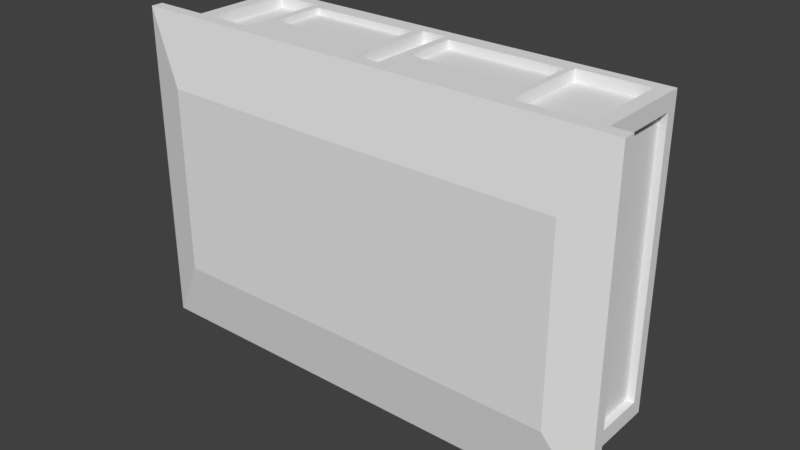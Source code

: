# Source: merceneary_camp.blend  (saved by Blender 2.79.0; exported with 4.5.12 LTS)
import bpy
from mathutils import Matrix  # noqa: F401  (used for matrix-valued properties, if any)

bpy.ops.wm.read_factory_settings(use_empty=True)
scene = bpy.context.scene
scene.name = 'Scene'

# ---- collections
col_collection_1 = bpy.data.collections.new('Collection 1'); scene.collection.children.link(col_collection_1)

# ---- materials (node trees are filled in below, after node groups)
mat_material_001 = bpy.data.materials.new('Material.001')
mat_material_001.alpha_threshold = 0.0
mat_material_001.use_transparent_shadow = False
mat_material_001.roughness = 0.5
mat_material_001.line_color = (0.0, 0.0, 0.0, 1.0)
mat_material = bpy.data.materials.new('Material')
mat_material.alpha_threshold = 0.0
mat_material.use_transparent_shadow = False
mat_material.roughness = 0.5
mat_material.line_color = (0.0, 0.0, 0.0, 1.0)

# ---- material node trees

# ---- world
world_world = bpy.data.worlds.new('World'); scene.world = world_world
world_world.color = (0.05088, 0.05088, 0.05088)
world_world.use_sun_shadow = False
world_world.sun_shadow_jitter_overblur = 0.0
world_world.cycles.sampling_method = 'MANUAL'

# ---- meshes
me_cube_002 = bpy.data.meshes.new('Cube.002')
me_cube_002.from_pydata([(-0.7369, -0.8018, 0.6732), (-0.571, -0.8018, 0.6732), (-0.571, -0.8018, 0.7377), (-0.7369, -0.8018, 0.7377), (-0.7369, -0.8705, 0.6732), (-0.571, -0.8705, 0.6732), (-0.571, -0.8705, 0.7377), (-0.7369, -0.8705, 0.7377), (-0.571, -0.8018, 0.8229), (-0.7369, -0.8018, 0.8229), (-0.571, -0.8705, 0.8229), (-0.7369, -0.8705, 0.8229), (-0.7369, -0.8018, 0.5877), (-0.571, -0.8018, 0.5877), (-0.7369, -0.8705, 0.5877), (-0.571, -0.8705, 0.5877), (-0.5345, -0.8018, 0.7377), (-0.5345, -0.8705, 0.6732), (-0.5345, -0.8705, 0.7377), (-0.4654, -0.8018, 0.6732), (-0.4654, -0.8018, 0.7377), (-0.4654, -0.8705, 0.6732), (-0.4654, -0.8705, 0.7377), (-0.7858, -0.8018, 0.6732), (-0.7858, -0.8018, 0.7377), (-0.7858, -0.8705, 0.6732), (-0.7858, -0.8705, 0.7377), (-0.8563, -0.8018, 0.6732), (-0.8563, -0.8018, 0.7377), (-0.8563, -0.8705, 0.6732), (-0.8563, -0.8705, 0.7377), (-0.5345, -0.8705, 0.8115), (-0.5345, -0.8018, 0.8115), (-0.4654, -0.8705, 0.7728), (-0.4654, -0.8018, 0.7728), (-0.7858, -0.8705, 0.8115), (-0.7858, -0.8018, 0.8115), (-0.8563, -0.8705, 0.7728), (-0.8563, -0.8018, 0.7728), (-0.5345, -0.8018, 0.5812), (-0.5345, -0.8705, 0.5812), (-0.4654, -0.8018, 0.5812), (-0.4654, -0.8705, 0.5812), (-0.7858, -0.8018, 0.5812), (-0.7858, -0.8705, 0.5812), (-0.8563, -0.8018, 0.5812), (-0.8563, -0.8705, 0.5812), (0.2692, -0.8018, 0.6732), (0.4351, -0.8018, 0.6732), (0.4351, -0.8018, 0.7377), (0.2692, -0.8018, 0.7377), (0.2692, -0.8705, 0.6732), (0.4351, -0.8705, 0.6732), (0.4351, -0.8705, 0.7377), (0.2692, -0.8705, 0.7377), (0.4351, -0.8018, 0.8229), (0.2692, -0.8018, 0.8229), (0.4351, -0.8705, 0.8229), (0.2692, -0.8705, 0.8229), (0.2692, -0.8018, 0.5877), (0.4351, -0.8018, 0.5877), (0.2692, -0.8705, 0.5877), (0.4351, -0.8705, 0.5877), (0.4715, -0.8018, 0.7377), (0.4715, -0.8705, 0.6732), (0.4715, -0.8705, 0.7377), (0.5406, -0.8018, 0.6732), (0.5406, -0.8018, 0.7377), (0.5406, -0.8705, 0.6732), (0.5406, -0.8705, 0.7377), (0.2202, -0.8018, 0.6732), (0.2202, -0.8018, 0.7377), (0.2202, -0.8705, 0.6732), (0.2202, -0.8705, 0.7377), (0.1498, -0.8018, 0.6732), (0.1498, -0.8018, 0.7377), (0.1498, -0.8705, 0.6732), (0.1498, -0.8705, 0.7377), (0.4715, -0.8705, 0.8115), (0.4715, -0.8018, 0.8115), (0.5406, -0.8705, 0.7728), (0.5406, -0.8018, 0.7728), (0.2202, -0.8705, 0.8115), (0.2202, -0.8018, 0.8115), (0.1498, -0.8705, 0.7728), (0.1498, -0.8018, 0.7728), (0.4715, -0.8018, 0.5812), (0.4715, -0.8705, 0.5812), (0.5406, -0.8018, 0.5812), (0.5406, -0.8705, 0.5812), (0.2202, -0.8018, 0.5812), (0.2202, -0.8705, 0.5812), (0.1498, -0.8018, 0.5812), (0.1498, -0.8705, 0.5812), (1.598, 1.568, 0.02782), (1.598, -0.6912, 0.02782), (1.598, 1.568, 0.9254), (1.598, -0.6912, 0.9254), (1.512, 1.135, 1.107), (1.512, -0.258, 1.107), (1.818, 1.635, 0.9254), (1.818, -0.758, 0.9254), (1.818, 1.635, 1.015), (1.818, -0.758, 1.015), (1.499, -0.6912, 0.111), (1.499, -0.6912, 0.8422), (1.598, 1.445, 0.1078), (1.598, -0.568, 0.1078), (1.598, 1.445, 0.8454), (1.598, -0.568, 0.8454), (1.496, 1.568, 0.1132), (1.496, 1.568, 0.84), (1.499, -0.6495, 0.111), (1.499, -0.6495, 0.8422), (1.542, 1.445, 0.1078), (1.542, -0.568, 0.1078), (1.542, 1.445, 0.8454), (1.542, -0.568, 0.8454), (1.496, 1.485, 0.1132), (1.496, 1.485, 0.84), (-1.598, 1.568, 0.02782), (-1.598, -0.6912, 0.02782), (-1.598, 1.568, 0.9254), (-1.598, -0.6912, 0.9254), (0.0, 1.568, 0.02782), (0.0, -0.6912, 0.02782), (0.0, 1.568, 0.9254), (0.0, -0.6912, 0.9254), (-1.512, 1.135, 1.107), (-1.512, -0.258, 1.107), (0.0, 1.127, 1.107), (0.0, -0.2501, 1.107), (-1.818, 1.635, 0.9254), (-1.818, -0.758, 0.9254), (0.0, 1.635, 0.9254), (0.0, -0.758, 0.9254), (0.0, 1.635, 1.015), (-1.818, 1.635, 1.015), (-1.818, -0.758, 1.015), (0.0, -0.758, 1.015), (-1.499, -0.6912, 0.111), (-1.499, -0.6912, 0.8422), (0.0, -0.6912, 0.111), (0.0, -0.6912, 0.8422), (-1.598, 1.445, 0.1078), (-1.598, -0.568, 0.1078), (-1.598, 1.445, 0.8454), (-1.598, -0.568, 0.8454), (-1.496, 1.568, 0.1132), (-1.496, 1.568, 0.84), (0.0, 1.568, 0.1132), (0.0, 1.568, 0.84), (-1.499, -0.6495, 0.111), (-1.499, -0.6495, 0.8422), (0.0, -0.6495, 0.111), (0.0, -0.6495, 0.8422), (-1.542, 1.445, 0.1078), (-1.542, -0.568, 0.1078), (-1.542, 1.445, 0.8454), (-1.542, -0.568, 0.8454), (-1.496, 1.485, 0.1132), (-1.496, 1.485, 0.84), (0.0, 1.485, 0.1132), (0.0, 1.485, 0.84), (0.9733, 1.485, 0.84), (0.9733, 1.485, 0.1132), (0.975, -0.6495, 0.8422), (0.975, -0.6495, 0.111), (0.9733, 1.568, 0.84), (0.9733, 1.568, 0.1132), (0.975, -0.6912, 0.8422), (0.975, -0.6912, 0.111), (1.182, -0.758, 1.015), (1.182, 1.635, 1.015), (1.182, -0.758, 0.9254), (1.182, 1.635, 0.9254), (0.9832, -0.2552, 1.107), (0.9832, 1.132, 1.107), (1.039, -0.6912, 0.9254), (1.039, 1.568, 0.9254), (0.9737, -0.6912, 0.02782), (1.039, 1.568, 0.02782), (1.207, 1.485, 0.84), (1.207, 1.485, 0.1132), (1.209, -0.6495, 0.8422), (1.209, -0.6495, 0.111), (1.207, 1.568, 0.84), (1.207, 1.568, 0.1132), (1.209, -0.6912, 0.8422), (1.209, -0.6912, 0.111), (1.466, -0.758, 1.015), (1.466, 1.635, 1.015), (1.466, -0.758, 0.9254), (1.466, 1.635, 0.9254), (1.219, -0.2565, 1.107), (1.219, 1.133, 1.107), (1.289, -0.6912, 0.9254), (1.289, 1.568, 0.9254), (1.21, -0.6912, 0.02782), (1.289, 1.568, 0.02782), (1.598, 1.568, 0.5812), (1.598, -0.6912, 0.5812), (1.499, -0.6912, 0.5618), (1.598, 1.445, 0.5625), (1.598, -0.568, 0.5625), (1.496, 1.568, 0.5613), (1.499, -0.6495, 0.5618), (0.0, -0.6495, 0.5618), (1.542, 1.445, 0.5625), (1.542, -0.568, 0.5625), (1.496, 1.485, 0.5613), (0.0, 1.485, 0.5613), (-1.598, 1.568, 0.5812), (-1.598, -0.6912, 0.5812), (-1.499, -0.6912, 0.5618), (-1.598, 1.445, 0.5625), (-1.598, -0.568, 0.5625), (-1.496, 1.568, 0.5613), (-1.499, -0.6495, 0.5618), (-1.542, 1.445, 0.5625), (-1.542, -0.568, 0.5625), (-1.496, 1.485, 0.5613), (0.975, -0.6912, 0.5573), (1.209, -0.6912, 0.5573), (0.975, -0.6495, 0.5618), (0.9733, 1.485, 0.5613), (1.209, -0.6495, 0.5618), (1.207, 1.485, 0.5613), (0.7506, 1.568, 0.02782), (0.7033, -0.6912, 0.02782), (0.7506, 1.568, 0.9254), (0.7506, -0.6912, 0.9254), (0.7101, 1.131, 1.107), (0.7101, -0.2538, 1.107), (0.8539, 1.635, 0.9254), (0.8539, -0.758, 0.9254), (0.8539, 1.635, 1.015), (0.8539, -0.758, 1.015), (0.7042, -0.6912, 0.111), (0.7042, -0.6912, 0.8422), (0.703, 1.568, 0.1132), (0.703, 1.568, 0.84), (0.7042, -0.6495, 0.111), (0.7042, -0.6495, 0.8422), (0.703, 1.485, 0.1132), (0.703, 1.485, 0.84), (0.7042, -0.6495, 0.5618), (-0.1899, 1.568, 0.02782), (-0.1899, -0.6912, 0.02782), (-0.1899, 1.568, 0.9254), (-0.1899, -0.6912, 0.9254), (-0.1796, 1.128, 1.107), (-0.1796, -0.2511, 1.107), (-0.216, 1.635, 0.9254), (-0.216, -0.758, 0.9254), (-0.216, 1.635, 1.015), (-0.216, -0.758, 1.015), (-0.1781, -0.6912, 0.111), (-0.1781, -0.6912, 0.8422), (-0.1778, 1.568, 0.1132), (-0.1778, 1.568, 0.84), (-0.1781, -0.6495, 0.111), (-0.1781, -0.6495, 0.8422), (-0.1778, 1.485, 0.1132), (-0.1778, 1.485, 0.84), (-0.1778, 1.485, 0.5613), (-0.1781, -0.6495, 0.5618), (-1.143, 1.485, 0.5613), (-1.145, -0.6495, 0.5618), (-1.22, 1.568, 0.02782), (-1.22, -0.6912, 0.02782), (-1.22, 1.568, 0.9254), (-1.22, -0.6912, 0.9254), (-1.154, 1.133, 1.107), (-1.154, -0.2561, 1.107), (-1.388, 1.635, 0.9254), (-1.388, -0.758, 0.9254), (-1.388, 1.635, 1.015), (-1.388, -0.758, 1.015), (-1.145, -0.6912, 0.111), (-1.145, -0.6912, 0.8422), (-1.143, 1.568, 0.1132), (-1.143, 1.568, 0.84), (-1.145, -0.6495, 0.111), (-1.145, -0.6495, 0.8422), (-1.143, 1.485, 0.1132), (-1.143, 1.485, 0.84), (0.7042, -0.6912, 0.5686), (0.0, -0.6912, 0.5686), (-0.1781, -0.6912, 0.5672), (-1.145, -0.6912, 0.5672), (-0.2322, -0.6912, 0.1365), (-1.09, -0.6912, 0.1365), (-0.2322, -0.6912, 0.5417), (-1.09, -0.6912, 0.5417), (-0.2322, -0.6647, 0.1365), (-1.09, -0.6647, 0.1365), (-0.2322, -0.6647, 0.5417), (-1.09, -0.6647, 0.5417), (0.04691, -0.6912, 0.1414), (0.6573, -0.6912, 0.1414), (0.6573, -0.6912, 0.5382), (0.04691, -0.6912, 0.5382), (0.04691, -0.66, 0.1414), (0.6573, -0.66, 0.1414), (0.6573, -0.66, 0.5382), (0.04691, -0.66, 0.5382), (0.9928, -0.6991, 0.116), (0.9917, -0.6991, 0.04548), (1.191, -0.6991, 0.116), (1.192, -0.6991, 0.04548), (0.9928, -0.6991, 0.4943), (1.191, -0.6991, 0.4943), (0.9928, -0.6789, 0.116), (0.9917, -0.6789, 0.04548), (1.191, -0.6789, 0.116), (1.192, -0.6789, 0.04548), (0.9928, -0.6789, 0.4943), (1.191, -0.6789, 0.4943), (0.9733, 1.568, 0.5651), (0.0, 1.568, 0.5651), (0.05962, 1.508, 0.1551), (-0.1778, 1.568, 0.5643), (-1.143, 1.568, 0.5643), (-0.2368, 1.568, 0.1612), (-0.2368, 1.568, 0.7992), (-1.084, 1.568, 0.1612), (-1.084, 1.568, 0.7992), (-0.2368, 1.568, 0.5572), (-1.084, 1.568, 0.5572), (-0.2368, 1.521, 0.1612), (-1.084, 1.521, 0.1612), (0.2692, -0.6912, 0.6732), (-0.2368, 1.521, 0.5572), (-1.084, 1.521, 0.5572), (0.05962, 1.568, 0.1551), (0.05962, 1.568, 0.8044), (0.929, 1.568, 0.8044), (0.929, 1.568, 0.1551), (0.6876, 1.568, 0.1551), (0.6876, 1.568, 0.8044), (0.929, 1.568, 0.5588), (0.05962, 1.568, 0.5588), (0.4351, -0.6912, 0.6732), (0.4351, -0.6912, 0.7377), (0.929, 1.508, 0.1551), (0.6876, 1.508, 0.1551), (0.2692, -0.6912, 0.7377), (0.929, 1.508, 0.5588), (0.05962, 1.508, 0.5588), (0.6876, 1.508, 0.5588), (0.4715, -0.8018, 0.6732), (0.4715, -0.8018, 0.7377), (0.4715, -0.8705, 0.6732), (0.4715, -0.8705, 0.7377), (0.5406, -0.8018, 0.6732), (0.5406, -0.8018, 0.7377), (0.4715, -0.8018, 0.5812), (0.4715, -0.8705, 0.5812), (0.5406, -0.8018, 0.5812), (-0.5791, -0.6912, 0.7281), (-0.7436, -0.6912, 0.7281), (-0.5791, -0.6912, 0.6813), (-0.7436, -0.6912, 0.6813), (-0.5345, -0.8018, 0.6595)], [], [(2, 6, 5, 1), (5, 6, 7, 4), (2, 3, 9, 8), (4, 0, 12, 14), (8, 9, 11, 10), (2, 8, 32, 16), (6, 2, 16, 18), (7, 6, 10, 11), (12, 13, 15, 14), (0, 1, 13, 12), (1, 5, 15, 13), (5, 4, 14, 15), (20, 16, 32, 34), (3, 0, 4, 7), (19, 20, 22, 21), (21, 17, 40, 42), (18, 17, 21, 22), (29, 27, 45, 46), (9, 36, 35, 11), (3, 24, 36, 9), (7, 26, 24, 3), (28, 27, 29, 30), (24, 23, 27, 28), (25, 26, 30, 29), (32, 31, 33, 34), (35, 36, 38, 37), (30, 26, 35, 37), (28, 30, 37, 38), (18, 22, 33, 31), (22, 20, 34, 33), (24, 28, 38, 36), (24, 26, 25, 23), (40, 39, 41, 42), (43, 44, 46, 45), (19, 21, 42, 41), (27, 23, 43, 45), (23, 25, 44, 43), (25, 29, 46, 44), (8, 10, 31, 32), (10, 6, 18, 31), (11, 35, 26, 7), (49, 53, 52, 48), (52, 53, 54, 51), (49, 50, 56, 55), (51, 47, 59, 61), (55, 56, 58, 57), (49, 55, 79, 63), (53, 49, 63, 65), (54, 53, 57, 58), (59, 60, 62, 61), (47, 48, 60, 59), (48, 52, 62, 60), (52, 51, 61, 62), (67, 63, 79, 81), (50, 47, 51, 54), (66, 67, 69, 68), (68, 64, 87, 89), (65, 64, 68, 69), (76, 74, 92, 93), (56, 83, 82, 58), (50, 71, 83, 56), (54, 73, 71, 50), (75, 74, 76, 77), (71, 70, 74, 75), (72, 73, 77, 76), (79, 78, 80, 81), (82, 83, 85, 84), (77, 73, 82, 84), (75, 77, 84, 85), (65, 69, 80, 78), (69, 67, 81, 80), (71, 75, 85, 83), (71, 73, 72, 70), (87, 86, 88, 89), (90, 91, 93, 92), (66, 68, 89, 88), (74, 70, 90, 92), (70, 72, 91, 90), (72, 76, 93, 91), (55, 57, 78, 79), (57, 53, 65, 78), (58, 82, 73, 54), (201, 95, 107, 204), (228, 124, 150, 240), (201, 97, 105, 202), (196, 97, 101, 192), (228, 229, 125, 124), (232, 130, 131, 233), (195, 98, 102, 191), (230, 126, 134, 234), (234, 134, 136, 236), (192, 101, 103, 190), (101, 100, 102, 103), (233, 131, 139, 237), (97, 96, 100, 101), (98, 99, 103, 102), (239, 143, 155, 243), (231, 127, 143, 239), (198, 95, 104, 189), (204, 107, 115, 209), (95, 94, 106, 107), (96, 97, 109, 108), (200, 96, 108, 203), (205, 110, 118, 210), (200, 94, 110, 205), (197, 96, 111, 186), (288, 143, 155, 207), (202, 105, 113, 206), (189, 104, 112, 185), (208, 116, 117, 209), (107, 106, 114, 115), (108, 109, 117, 116), (203, 108, 116, 208), (267, 323, 281, 285), (240, 150, 162, 244), (186, 111, 119, 182), (213, 216, 145, 121), (247, 259, 150, 124), (213, 214, 141, 123), (272, 276, 133, 123), (247, 124, 125, 248), (251, 252, 131, 130), (273, 277, 137, 128), (249, 253, 134, 126), (253, 255, 136, 134), (276, 278, 138, 133), (133, 138, 137, 132), (252, 256, 139, 131), (123, 133, 132, 122), (128, 137, 138, 129), (258, 262, 155, 143), (250, 258, 143, 127), (270, 279, 140, 121), (216, 220, 157, 145), (121, 145, 144, 120), (122, 146, 147, 123), (212, 215, 146, 122), (217, 221, 160, 148), (212, 217, 148, 120), (271, 282, 149, 122), (266, 207, 155, 262), (214, 218, 153, 141), (279, 283, 152, 140), (219, 220, 159, 158), (145, 157, 156, 144), (146, 158, 159, 147), (215, 219, 158, 146), (265, 211, 162, 263), (259, 263, 162, 150), (282, 286, 161, 149), (199, 181, 169, 187), (199, 198, 180, 181), (195, 177, 176, 194), (197, 179, 175, 193), (193, 175, 173, 191), (194, 176, 172, 190), (196, 178, 170, 188), (222, 311, 312, 223), (227, 183, 165, 225), (187, 169, 165, 183), (231, 178, 174, 235), (232, 177, 173, 236), (235, 174, 172, 237), (229, 180, 171, 238), (230, 179, 168, 241), (238, 171, 167, 242), (241, 168, 164, 245), (94, 199, 187, 110), (178, 196, 192, 174), (94, 95, 198, 199), (98, 195, 194, 99), (177, 195, 191, 173), (96, 197, 193, 100), (100, 193, 191, 102), (174, 192, 190, 172), (99, 194, 190, 103), (105, 188, 184, 113), (97, 196, 188, 105), (171, 307, 311, 222), (179, 197, 186, 168), (206, 113, 184, 226), (312, 318, 315, 309), (210, 118, 183, 227), (110, 187, 183, 118), (168, 186, 182, 164), (226, 223, 189, 185), (224, 222, 171, 167), (166, 184, 188, 170), (226, 224, 222, 223), (119, 210, 227, 182), (112, 206, 226, 185), (182, 227, 225, 164), (264, 163, 211, 265), (144, 156, 219, 215), (156, 157, 220, 219), (140, 152, 218, 214), (261, 154, 207, 266), (122, 149, 217, 212), (149, 161, 221, 217), (120, 144, 215, 212), (147, 159, 220, 216), (121, 140, 214, 213), (123, 147, 216, 213), (265, 263, 259, 322), (106, 203, 208, 114), (114, 208, 209, 115), (104, 202, 206, 112), (246, 287, 238, 242), (96, 200, 205, 111), (111, 205, 210, 119), (94, 200, 203, 106), (109, 204, 209, 117), (95, 201, 202, 104), (97, 201, 204, 109), (184, 166, 224, 226), (167, 224, 246, 242), (169, 319, 225, 165), (151, 241, 245, 163), (142, 238, 242, 154), (126, 230, 241, 151), (125, 229, 238, 142), (135, 235, 237, 139), (130, 232, 236, 136), (127, 231, 235, 135), (169, 240, 244, 165), (225, 319, 168, 164), (224, 166, 243, 246), (178, 231, 239, 170), (170, 239, 243, 166), (176, 233, 237, 172), (175, 234, 236, 173), (179, 230, 234, 175), (177, 232, 233, 176), (181, 180, 229, 228), (181, 228, 240, 169), (243, 239, 287, 246), (320, 211, 163, 151), (151, 163, 264, 260), (281, 285, 263, 259), (320, 150, 162, 211), (142, 154, 261, 257), (207, 154, 142, 288), (126, 151, 260, 249), (125, 142, 257, 248), (272, 280, 258, 250), (280, 284, 262, 258), (274, 278, 256, 252), (135, 139, 256, 254), (275, 277, 255, 253), (271, 275, 253, 249), (130, 136, 255, 251), (273, 274, 252, 251), (269, 247, 248, 270), (127, 135, 254, 250), (269, 281, 259, 247), (120, 148, 281, 269), (120, 269, 270, 121), (128, 129, 274, 273), (122, 132, 275, 271), (132, 137, 277, 275), (129, 138, 278, 274), (141, 153, 284, 280), (123, 141, 280, 272), (218, 268, 284, 153), (221, 267, 285, 160), (148, 160, 285, 281), (161, 286, 267, 221), (152, 283, 268, 218), (260, 264, 286, 282), (257, 261, 283, 279), (249, 260, 282, 271), (248, 257, 279, 270), (254, 256, 278, 276), (251, 255, 277, 273), (250, 254, 276, 272), (287, 239, 344, 343), (289, 290, 294, 293), (287, 288, 302, 301), (290, 289, 362, 363), (289, 266, 262, 258), (257, 261, 266, 289), (283, 279, 290, 268), (284, 268, 290, 280), (293, 294, 298, 297), (257, 289, 293, 291), (279, 257, 291, 292), (290, 279, 292, 294), (298, 296, 295, 297), (291, 293, 297, 295), (294, 292, 296, 298), (292, 291, 295, 296), (301, 302, 306, 305), (238, 287, 301, 300), (288, 142, 299, 302), (142, 238, 300, 299), (304, 305, 306, 303), (300, 301, 305, 304), (302, 299, 303, 306), (299, 300, 304, 303), (310, 309, 315, 316), (171, 180, 308, 307), (223, 312, 309, 189), (198, 189, 309, 310), (180, 198, 310, 308), (313, 315, 318, 317), (313, 314, 316, 315), (311, 317, 318, 312), (308, 310, 316, 314), (307, 308, 314, 313), (307, 313, 317, 311), (260, 322, 328, 325), (240, 150, 335, 339), (319, 169, 338, 341), (169, 240, 339, 338), (150, 320, 342, 335), (259, 281, 326, 324), (286, 282, 323, 267), (260, 264, 265, 322), (324, 326, 331, 330), (281, 323, 329, 326), (282, 260, 325, 327), (323, 282, 327, 329), (322, 259, 324, 328), (331, 334, 333, 330), (326, 329, 334, 331), (288, 287, 343, 332), (143, 288, 332, 347), (328, 324, 330, 333), (239, 143, 347, 344), (327, 325, 328, 329), (339, 335, 321, 346), (168, 319, 341, 337), (241, 168, 337, 340), (320, 151, 336, 342), (151, 241, 340, 336), (348, 345, 346, 350), (350, 346, 321, 349), (333, 334, 329, 328), (336, 340, 337, 341, 342), (341, 348, 349, 342), (335, 342, 349, 321), (341, 338, 345, 348), (338, 339, 346, 345), (351, 352, 356, 355), (352, 351, 353, 354), (353, 351, 357, 358), (351, 355, 359, 357), (2, 360, 361, 3), (280, 290, 363, 361), (258, 280, 361, 360), (289, 258, 360, 362), (50, 347, 332, 47), (49, 48, 343, 344), (47, 332, 343, 48), (50, 49, 344, 347), (3, 361, 363, 0), (1, 0, 363, 362), (2, 1, 362, 360), (39, 40, 17, 364), (39, 364, 19, 41), (17, 18, 16, 364), (19, 364, 16, 20)])
me_cube_002.polygons.foreach_set('material_index', [0, 0, 0, 0, 0, 0, 0, 0, 0, 0, 0, 0, 0, 0, 0, 0, 0, 0, 0, 0, 0, 0, 0, 0, 0, 0, 0, 0, 0, 0, 0, 0, 0, 0, 0, 0, 0, 0, 0, 0, 0, 1, 1, 1, 1, 1, 1, 1, 1, 1, 1, 1, 1, 1, 1, 1, 1, 1, 1, 1, 1, 1, 1, 1, 1, 1, 1, 1, 1, 1, 1, 1, 1, 1, 1, 1, 1, 1, 1, 1, 1, 1, 1, 1, 1, 1, 1, 1, 1, 1, 1, 1, 1, 1, 1, 1, 1, 1, 1, 1, 1, 1, 1, 1, 1, 1, 1, 1, 1, 1, 1, 1, 1, 1, 1, 1, 1, 1, 1, 1, 1, 1, 1, 1, 1, 1, 1, 1, 1, 1, 1, 1, 1, 1, 1, 1, 1, 1, 1, 1, 1, 1, 1, 1, 1, 1, 1, 1, 1, 1, 1, 1, 1, 1, 1, 1, 1, 1, 1, 1, 1, 1, 1, 1, 1, 1, 1, 1, 1, 1, 1, 1, 1, 1, 1, 1, 1, 1, 1, 1, 1, 1, 1, 1, 1, 1, 1, 1, 1, 1, 1, 1, 1, 1, 1, 1, 1, 1, 1, 1, 1, 1, 1, 1, 1, 1, 1, 1, 1, 1, 1, 1, 1, 1, 1, 1, 1, 1, 1, 1, 1, 1, 1, 1, 1, 1, 1, 1, 1, 1, 1, 1, 1, 1, 1, 1, 1, 1, 1, 1, 1, 1, 1, 1, 1, 1, 1, 1, 1, 1, 1, 1, 1, 1, 1, 1, 1, 1, 1, 1, 1, 1, 1, 1, 1, 1, 1, 1, 1, 1, 1, 1, 1, 1, 1, 1, 1, 1, 1, 1, 1, 1, 1, 1, 1, 1, 1, 1, 1, 1, 1, 1, 1, 1, 1, 1, 1, 1, 1, 1, 1, 1, 1, 1, 1, 1, 1, 1, 1, 1, 1, 1, 1, 1, 1, 1, 1, 1, 1, 1, 1, 1, 1, 1, 1, 1, 1, 1, 1, 1, 1, 1, 1, 1, 1, 1, 1, 1, 1, 1, 1, 1, 1, 1, 1, 1, 1, 0, 1, 1, 1, 1, 1, 1, 1, 0, 0, 0, 0, 0, 0, 0])
me_cube_002.materials.append(mat_material_001)
me_cube_002.materials.append(mat_material)
me_cube_002.use_remesh_preserve_volume = False
me_cube_002.use_remesh_preserve_attributes = False
me_cube_002.use_mirror_vertex_groups = False
me_cube_002.update()

# ---- objects
ob_mercenary_camp = bpy.data.objects.new('mercenary_camp', me_cube_002)

# ---- transforms, parenting, visibility, modifiers, constraints
ob_mercenary_camp.location = (0.0, 0.0, 0.0)
ob_mercenary_camp.rotation_euler = (1.571, 0.0, 0.0)
ob_mercenary_camp.lock_rotations_4d = False
ob_mercenary_camp.empty_display_type = 'ARROWS'
ob_mercenary_camp.lineart.crease_threshold = 0.0

# ---- collection membership
col_collection_1.objects.link(ob_mercenary_camp)

# ---- scene / render settings (as saved in the file)
scene.frame_start = 1; scene.frame_end = 250; scene.frame_set(1)
scene.render.engine = 'BLENDER_EEVEE_NEXT'
scene.render.resolution_percentage = 50
scene.render.dither_intensity = 0.0
scene.cycles.use_denoising = False
scene.cycles.samples = 128
scene.cycles.sampling_pattern = 'TABULATED_SOBOL'
scene.cycles.use_adaptive_sampling = False
scene.cycles.use_light_tree = False
scene.cycles.blur_glossy = 0.0
scene.cycles.sample_clamp_indirect = 0.0
scene.view_settings.view_transform = 'Standard'
bpy.context.view_layer.update()

# ---- added for rendering (the .blend has no active camera and no usable light): camera, sun
cam_auto = bpy.data.cameras.new('AutoCamera')
cam_auto.lens = 50.0
cam_auto.sensor_width = 36.0
cam_auto.clip_end = 1000.0
ob_auto_camera = bpy.data.objects.new('AutoCamera', cam_auto)
scene.collection.objects.link(ob_auto_camera)
ob_auto_camera.location = (4.20507, -5.6134, 3.74618)
ob_auto_camera.rotation_euler = (1.09748, -7.21219e-08, 0.694738)
scene.camera = ob_auto_camera
light_auto_sun = bpy.data.lights.new('AutoSun', 'SUN')
light_auto_sun.energy = 3.0
light_auto_sun.angle = 0.0523599
ob_auto_sun = bpy.data.objects.new('AutoSun', light_auto_sun)
scene.collection.objects.link(ob_auto_sun)
ob_auto_sun.rotation_euler = (0.872665, 0.174533, 0.523599)
bpy.context.view_layer.update()
